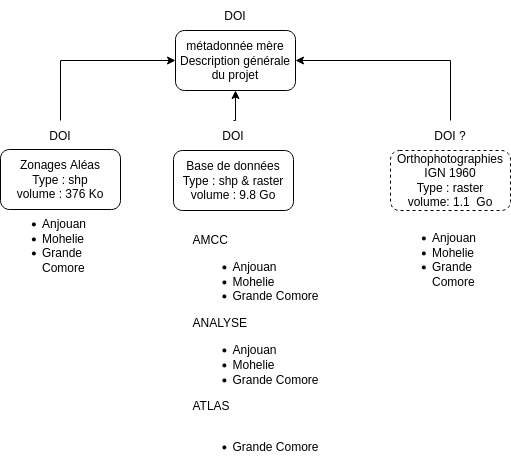

The diagram above was exported from draw.io. Its source (the exported page's mxGraphModel, read from the mxfile embedded in the PNG):
<mxGraphModel dx="922" dy="533" grid="1" gridSize="10" guides="1" tooltips="1" connect="1" arrows="1" fold="1" page="1" pageScale="1" pageWidth="827" pageHeight="1169" math="0" shadow="0">
  <root>
    <mxCell id="0" />
    <mxCell id="1" parent="0" />
    <mxCell id="uDz7kz3F3EmUV_V6Jt2j-1" value="métadonnée mère&lt;br&gt;Description générale du projet" style="rounded=1;whiteSpace=wrap;html=1;" parent="1" vertex="1">
      <mxGeometry x="355" y="70" width="120" height="60" as="geometry" />
    </mxCell>
    <mxCell id="uDz7kz3F3EmUV_V6Jt2j-2" value="&lt;div&gt;Zonages Aléas&lt;/div&gt;&lt;div&gt;Type : shp&lt;br&gt;&lt;/div&gt;volume : 376 Ko" style="rounded=1;whiteSpace=wrap;html=1;" parent="1" vertex="1">
      <mxGeometry x="180" y="189" width="120" height="60" as="geometry" />
    </mxCell>
    <mxCell id="uDz7kz3F3EmUV_V6Jt2j-3" value="&lt;div&gt;Base de données&lt;/div&gt;&lt;div&gt;Type : shp &amp;amp; raster&lt;br&gt;&lt;/div&gt;volume : 9.8 Go" style="rounded=1;whiteSpace=wrap;html=1;" parent="1" vertex="1">
      <mxGeometry x="353" y="190" width="120" height="60" as="geometry" />
    </mxCell>
    <mxCell id="uDz7kz3F3EmUV_V6Jt2j-4" value="&lt;div&gt;Orthophotographies&lt;/div&gt;&lt;div&gt;IGN 1960&lt;/div&gt;&lt;div&gt;Type : raster&lt;br&gt;volume: 1.1&amp;nbsp; Go&lt;br&gt;&lt;/div&gt;" style="rounded=1;whiteSpace=wrap;html=1;dashed=1;" parent="1" vertex="1">
      <mxGeometry x="570" y="190" width="120" height="60" as="geometry" />
    </mxCell>
    <mxCell id="uDz7kz3F3EmUV_V6Jt2j-15" style="edgeStyle=orthogonalEdgeStyle;rounded=0;orthogonalLoop=1;jettySize=auto;html=1;exitX=0.5;exitY=0;exitDx=0;exitDy=0;entryX=0;entryY=0.5;entryDx=0;entryDy=0;" parent="1" source="uDz7kz3F3EmUV_V6Jt2j-6" target="uDz7kz3F3EmUV_V6Jt2j-1" edge="1">
      <mxGeometry relative="1" as="geometry" />
    </mxCell>
    <mxCell id="uDz7kz3F3EmUV_V6Jt2j-6" value="DOI" style="text;html=1;strokeColor=none;fillColor=none;align=center;verticalAlign=middle;whiteSpace=wrap;rounded=0;" parent="1" vertex="1">
      <mxGeometry x="210" y="160" width="60" height="30" as="geometry" />
    </mxCell>
    <mxCell id="uDz7kz3F3EmUV_V6Jt2j-16" style="edgeStyle=orthogonalEdgeStyle;rounded=0;orthogonalLoop=1;jettySize=auto;html=1;exitX=0.5;exitY=0;exitDx=0;exitDy=0;entryX=0.5;entryY=1;entryDx=0;entryDy=0;" parent="1" source="uDz7kz3F3EmUV_V6Jt2j-7" target="uDz7kz3F3EmUV_V6Jt2j-1" edge="1">
      <mxGeometry relative="1" as="geometry" />
    </mxCell>
    <mxCell id="uDz7kz3F3EmUV_V6Jt2j-7" value="DOI" style="text;html=1;strokeColor=none;fillColor=none;align=center;verticalAlign=middle;whiteSpace=wrap;rounded=0;" parent="1" vertex="1">
      <mxGeometry x="383" y="160" width="60" height="30" as="geometry" />
    </mxCell>
    <mxCell id="uDz7kz3F3EmUV_V6Jt2j-17" style="edgeStyle=orthogonalEdgeStyle;rounded=0;orthogonalLoop=1;jettySize=auto;html=1;entryX=1;entryY=0.5;entryDx=0;entryDy=0;" parent="1" source="uDz7kz3F3EmUV_V6Jt2j-8" target="uDz7kz3F3EmUV_V6Jt2j-1" edge="1">
      <mxGeometry relative="1" as="geometry">
        <Array as="points">
          <mxPoint x="630" y="100" />
        </Array>
      </mxGeometry>
    </mxCell>
    <mxCell id="uDz7kz3F3EmUV_V6Jt2j-8" value="DOI ?" style="text;html=1;strokeColor=none;fillColor=none;align=center;verticalAlign=middle;whiteSpace=wrap;rounded=0;" parent="1" vertex="1">
      <mxGeometry x="600" y="160" width="60" height="30" as="geometry" />
    </mxCell>
    <mxCell id="uDz7kz3F3EmUV_V6Jt2j-10" value="&lt;div align=&quot;left&quot;&gt;&lt;ul&gt;&lt;li&gt;Anjouan&lt;/li&gt;&lt;li&gt;Mohelie&lt;/li&gt;&lt;li&gt;Grande Comore&lt;br&gt;&lt;/li&gt;&lt;/ul&gt;&lt;/div&gt;" style="text;html=1;strokeColor=none;fillColor=none;align=left;verticalAlign=middle;whiteSpace=wrap;rounded=0;" parent="1" vertex="1">
      <mxGeometry x="180" y="250" width="120" height="70" as="geometry" />
    </mxCell>
    <mxCell id="uDz7kz3F3EmUV_V6Jt2j-12" value="&lt;div align=&quot;left&quot;&gt;&lt;ul&gt;&lt;li&gt;Anjouan&lt;/li&gt;&lt;li&gt;Mohelie&lt;/li&gt;&lt;li&gt;Grande Comore&lt;br&gt;&lt;/li&gt;&lt;/ul&gt;&lt;/div&gt;" style="text;html=1;strokeColor=none;fillColor=none;align=left;verticalAlign=middle;whiteSpace=wrap;rounded=0;" parent="1" vertex="1">
      <mxGeometry x="570" y="264" width="120" height="70" as="geometry" />
    </mxCell>
    <mxCell id="uDz7kz3F3EmUV_V6Jt2j-14" value="DOI" style="text;html=1;strokeColor=none;fillColor=none;align=center;verticalAlign=middle;whiteSpace=wrap;rounded=0;" parent="1" vertex="1">
      <mxGeometry x="385" y="40" width="60" height="30" as="geometry" />
    </mxCell>
    <mxCell id="uDz7kz3F3EmUV_V6Jt2j-19" value="&lt;div align=&quot;left&quot;&gt;AMCC&lt;/div&gt;&lt;div align=&quot;left&quot;&gt;&lt;div align=&quot;left&quot;&gt;&lt;ul&gt;&lt;li&gt;Anjouan&lt;/li&gt;&lt;li&gt;Mohelie&lt;/li&gt;&lt;li&gt;Grande Comore&lt;br&gt;&lt;/li&gt;&lt;/ul&gt;&lt;/div&gt;&lt;/div&gt;&lt;div align=&quot;left&quot;&gt;ANALYSE&lt;/div&gt;&lt;div align=&quot;left&quot;&gt;&lt;div align=&quot;left&quot;&gt;&lt;ul&gt;&lt;li&gt;Anjouan&lt;/li&gt;&lt;li&gt;Mohelie&lt;/li&gt;&lt;li&gt;Grande Comore&lt;br&gt;&lt;/li&gt;&lt;/ul&gt;&lt;/div&gt;&lt;/div&gt;&lt;div align=&quot;left&quot;&gt;ATLAS&lt;/div&gt;&lt;div align=&quot;left&quot;&gt;&lt;div align=&quot;left&quot;&gt;&lt;br&gt;&lt;ul&gt;&lt;li&gt;Grande Comore&lt;br&gt;&lt;/li&gt;&lt;/ul&gt;&lt;/div&gt;&lt;/div&gt;" style="text;html=1;align=center;verticalAlign=middle;resizable=0;points=[];autosize=1;strokeColor=none;fillColor=none;" parent="1" vertex="1">
      <mxGeometry x="360" y="264" width="150" height="250" as="geometry" />
    </mxCell>
  </root>
</mxGraphModel>